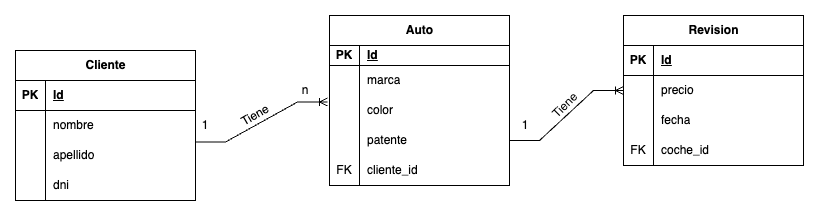

The diagram above was exported from draw.io. Its source (the exported page's mxGraphModel, read from the mxfile embedded in the PNG):
<mxGraphModel dx="1674" dy="1845" grid="1" gridSize="10" guides="1" tooltips="1" connect="1" arrows="1" fold="1" page="1" pageScale="1" pageWidth="827" pageHeight="1169" math="0" shadow="0">
  <root>
    <mxCell id="0" />
    <mxCell id="1" parent="0" />
    <mxCell id="NsbUWblza2-RytkE13jL-2" value="Cliente" style="shape=table;startSize=30;container=1;collapsible=1;childLayout=tableLayout;fixedRows=1;rowLines=0;fontStyle=1;align=center;resizeLast=1;html=1;labelBackgroundColor=none;" parent="1" vertex="1">
      <mxGeometry x="10" y="-370" width="180" height="150" as="geometry" />
    </mxCell>
    <mxCell id="NsbUWblza2-RytkE13jL-3" value="" style="shape=tableRow;horizontal=0;startSize=0;swimlaneHead=0;swimlaneBody=0;fillColor=none;collapsible=0;dropTarget=0;points=[[0,0.5],[1,0.5]];portConstraint=eastwest;top=0;left=0;right=0;bottom=1;labelBackgroundColor=none;" parent="NsbUWblza2-RytkE13jL-2" vertex="1">
      <mxGeometry y="30" width="180" height="30" as="geometry" />
    </mxCell>
    <mxCell id="NsbUWblza2-RytkE13jL-4" value="PK" style="shape=partialRectangle;connectable=0;fillColor=none;top=0;left=0;bottom=0;right=0;fontStyle=1;overflow=hidden;whiteSpace=wrap;html=1;labelBackgroundColor=none;" parent="NsbUWblza2-RytkE13jL-3" vertex="1">
      <mxGeometry width="30" height="30" as="geometry">
        <mxRectangle width="30" height="30" as="alternateBounds" />
      </mxGeometry>
    </mxCell>
    <mxCell id="NsbUWblza2-RytkE13jL-5" value="Id" style="shape=partialRectangle;connectable=0;fillColor=none;top=0;left=0;bottom=0;right=0;align=left;spacingLeft=6;fontStyle=5;overflow=hidden;whiteSpace=wrap;html=1;labelBackgroundColor=none;" parent="NsbUWblza2-RytkE13jL-3" vertex="1">
      <mxGeometry x="30" width="150" height="30" as="geometry">
        <mxRectangle width="150" height="30" as="alternateBounds" />
      </mxGeometry>
    </mxCell>
    <mxCell id="NsbUWblza2-RytkE13jL-6" value="" style="shape=tableRow;horizontal=0;startSize=0;swimlaneHead=0;swimlaneBody=0;fillColor=none;collapsible=0;dropTarget=0;points=[[0,0.5],[1,0.5]];portConstraint=eastwest;top=0;left=0;right=0;bottom=0;labelBackgroundColor=none;" parent="NsbUWblza2-RytkE13jL-2" vertex="1">
      <mxGeometry y="60" width="180" height="30" as="geometry" />
    </mxCell>
    <mxCell id="NsbUWblza2-RytkE13jL-7" value="" style="shape=partialRectangle;connectable=0;fillColor=none;top=0;left=0;bottom=0;right=0;editable=1;overflow=hidden;whiteSpace=wrap;html=1;labelBackgroundColor=none;" parent="NsbUWblza2-RytkE13jL-6" vertex="1">
      <mxGeometry width="30" height="30" as="geometry">
        <mxRectangle width="30" height="30" as="alternateBounds" />
      </mxGeometry>
    </mxCell>
    <mxCell id="NsbUWblza2-RytkE13jL-8" value="nombre" style="shape=partialRectangle;connectable=0;fillColor=none;top=0;left=0;bottom=0;right=0;align=left;spacingLeft=6;overflow=hidden;whiteSpace=wrap;html=1;labelBackgroundColor=none;" parent="NsbUWblza2-RytkE13jL-6" vertex="1">
      <mxGeometry x="30" width="150" height="30" as="geometry">
        <mxRectangle width="150" height="30" as="alternateBounds" />
      </mxGeometry>
    </mxCell>
    <mxCell id="NsbUWblza2-RytkE13jL-9" value="" style="shape=tableRow;horizontal=0;startSize=0;swimlaneHead=0;swimlaneBody=0;fillColor=none;collapsible=0;dropTarget=0;points=[[0,0.5],[1,0.5]];portConstraint=eastwest;top=0;left=0;right=0;bottom=0;labelBackgroundColor=none;" parent="NsbUWblza2-RytkE13jL-2" vertex="1">
      <mxGeometry y="90" width="180" height="30" as="geometry" />
    </mxCell>
    <mxCell id="NsbUWblza2-RytkE13jL-10" value="" style="shape=partialRectangle;connectable=0;fillColor=none;top=0;left=0;bottom=0;right=0;editable=1;overflow=hidden;whiteSpace=wrap;html=1;labelBackgroundColor=none;" parent="NsbUWblza2-RytkE13jL-9" vertex="1">
      <mxGeometry width="30" height="30" as="geometry">
        <mxRectangle width="30" height="30" as="alternateBounds" />
      </mxGeometry>
    </mxCell>
    <mxCell id="NsbUWblza2-RytkE13jL-11" value="apellido" style="shape=partialRectangle;connectable=0;fillColor=none;top=0;left=0;bottom=0;right=0;align=left;spacingLeft=6;overflow=hidden;whiteSpace=wrap;html=1;labelBackgroundColor=none;" parent="NsbUWblza2-RytkE13jL-9" vertex="1">
      <mxGeometry x="30" width="150" height="30" as="geometry">
        <mxRectangle width="150" height="30" as="alternateBounds" />
      </mxGeometry>
    </mxCell>
    <mxCell id="NsbUWblza2-RytkE13jL-12" value="" style="shape=tableRow;horizontal=0;startSize=0;swimlaneHead=0;swimlaneBody=0;fillColor=none;collapsible=0;dropTarget=0;points=[[0,0.5],[1,0.5]];portConstraint=eastwest;top=0;left=0;right=0;bottom=0;labelBackgroundColor=none;" parent="NsbUWblza2-RytkE13jL-2" vertex="1">
      <mxGeometry y="120" width="180" height="30" as="geometry" />
    </mxCell>
    <mxCell id="NsbUWblza2-RytkE13jL-13" value="" style="shape=partialRectangle;connectable=0;fillColor=none;top=0;left=0;bottom=0;right=0;editable=1;overflow=hidden;whiteSpace=wrap;html=1;labelBackgroundColor=none;" parent="NsbUWblza2-RytkE13jL-12" vertex="1">
      <mxGeometry width="30" height="30" as="geometry">
        <mxRectangle width="30" height="30" as="alternateBounds" />
      </mxGeometry>
    </mxCell>
    <mxCell id="NsbUWblza2-RytkE13jL-14" value="dni" style="shape=partialRectangle;connectable=0;fillColor=none;top=0;left=0;bottom=0;right=0;align=left;spacingLeft=6;overflow=hidden;whiteSpace=wrap;html=1;labelBackgroundColor=none;" parent="NsbUWblza2-RytkE13jL-12" vertex="1">
      <mxGeometry x="30" width="150" height="30" as="geometry">
        <mxRectangle width="150" height="30" as="alternateBounds" />
      </mxGeometry>
    </mxCell>
    <mxCell id="gEH68hK7NZfMPOPBQvyc-1" value="Auto" style="shape=table;startSize=30;container=1;collapsible=1;childLayout=tableLayout;fixedRows=1;rowLines=0;fontStyle=1;align=center;resizeLast=1;html=1;labelBackgroundColor=none;" vertex="1" parent="1">
      <mxGeometry x="324" y="-405" width="180" height="170" as="geometry" />
    </mxCell>
    <mxCell id="gEH68hK7NZfMPOPBQvyc-2" value="" style="shape=tableRow;horizontal=0;startSize=0;swimlaneHead=0;swimlaneBody=0;fillColor=none;collapsible=0;dropTarget=0;points=[[0,0.5],[1,0.5]];portConstraint=eastwest;top=0;left=0;right=0;bottom=1;labelBackgroundColor=none;" vertex="1" parent="gEH68hK7NZfMPOPBQvyc-1">
      <mxGeometry y="30" width="180" height="20" as="geometry" />
    </mxCell>
    <mxCell id="gEH68hK7NZfMPOPBQvyc-3" value="PK" style="shape=partialRectangle;connectable=0;fillColor=none;top=0;left=0;bottom=0;right=0;fontStyle=1;overflow=hidden;whiteSpace=wrap;html=1;labelBackgroundColor=none;" vertex="1" parent="gEH68hK7NZfMPOPBQvyc-2">
      <mxGeometry width="30" height="20" as="geometry">
        <mxRectangle width="30" height="20" as="alternateBounds" />
      </mxGeometry>
    </mxCell>
    <mxCell id="gEH68hK7NZfMPOPBQvyc-4" value="Id" style="shape=partialRectangle;connectable=0;fillColor=none;top=0;left=0;bottom=0;right=0;align=left;spacingLeft=6;fontStyle=5;overflow=hidden;whiteSpace=wrap;html=1;labelBackgroundColor=none;" vertex="1" parent="gEH68hK7NZfMPOPBQvyc-2">
      <mxGeometry x="30" width="150" height="20" as="geometry">
        <mxRectangle width="150" height="20" as="alternateBounds" />
      </mxGeometry>
    </mxCell>
    <mxCell id="gEH68hK7NZfMPOPBQvyc-5" value="" style="shape=tableRow;horizontal=0;startSize=0;swimlaneHead=0;swimlaneBody=0;fillColor=none;collapsible=0;dropTarget=0;points=[[0,0.5],[1,0.5]];portConstraint=eastwest;top=0;left=0;right=0;bottom=0;labelBackgroundColor=none;" vertex="1" parent="gEH68hK7NZfMPOPBQvyc-1">
      <mxGeometry y="50" width="180" height="30" as="geometry" />
    </mxCell>
    <mxCell id="gEH68hK7NZfMPOPBQvyc-6" value="" style="shape=partialRectangle;connectable=0;fillColor=none;top=0;left=0;bottom=0;right=0;editable=1;overflow=hidden;whiteSpace=wrap;html=1;labelBackgroundColor=none;" vertex="1" parent="gEH68hK7NZfMPOPBQvyc-5">
      <mxGeometry width="30" height="30" as="geometry">
        <mxRectangle width="30" height="30" as="alternateBounds" />
      </mxGeometry>
    </mxCell>
    <mxCell id="gEH68hK7NZfMPOPBQvyc-7" value="marca" style="shape=partialRectangle;connectable=0;fillColor=none;top=0;left=0;bottom=0;right=0;align=left;spacingLeft=6;overflow=hidden;whiteSpace=wrap;html=1;labelBackgroundColor=none;" vertex="1" parent="gEH68hK7NZfMPOPBQvyc-5">
      <mxGeometry x="30" width="150" height="30" as="geometry">
        <mxRectangle width="150" height="30" as="alternateBounds" />
      </mxGeometry>
    </mxCell>
    <mxCell id="gEH68hK7NZfMPOPBQvyc-8" value="" style="shape=tableRow;horizontal=0;startSize=0;swimlaneHead=0;swimlaneBody=0;fillColor=none;collapsible=0;dropTarget=0;points=[[0,0.5],[1,0.5]];portConstraint=eastwest;top=0;left=0;right=0;bottom=0;labelBackgroundColor=none;" vertex="1" parent="gEH68hK7NZfMPOPBQvyc-1">
      <mxGeometry y="80" width="180" height="30" as="geometry" />
    </mxCell>
    <mxCell id="gEH68hK7NZfMPOPBQvyc-9" value="" style="shape=partialRectangle;connectable=0;fillColor=none;top=0;left=0;bottom=0;right=0;editable=1;overflow=hidden;whiteSpace=wrap;html=1;labelBackgroundColor=none;" vertex="1" parent="gEH68hK7NZfMPOPBQvyc-8">
      <mxGeometry width="30" height="30" as="geometry">
        <mxRectangle width="30" height="30" as="alternateBounds" />
      </mxGeometry>
    </mxCell>
    <mxCell id="gEH68hK7NZfMPOPBQvyc-10" value="color" style="shape=partialRectangle;connectable=0;fillColor=none;top=0;left=0;bottom=0;right=0;align=left;spacingLeft=6;overflow=hidden;whiteSpace=wrap;html=1;labelBackgroundColor=none;" vertex="1" parent="gEH68hK7NZfMPOPBQvyc-8">
      <mxGeometry x="30" width="150" height="30" as="geometry">
        <mxRectangle width="150" height="30" as="alternateBounds" />
      </mxGeometry>
    </mxCell>
    <mxCell id="gEH68hK7NZfMPOPBQvyc-11" value="" style="shape=tableRow;horizontal=0;startSize=0;swimlaneHead=0;swimlaneBody=0;fillColor=none;collapsible=0;dropTarget=0;points=[[0,0.5],[1,0.5]];portConstraint=eastwest;top=0;left=0;right=0;bottom=0;labelBackgroundColor=none;" vertex="1" parent="gEH68hK7NZfMPOPBQvyc-1">
      <mxGeometry y="110" width="180" height="30" as="geometry" />
    </mxCell>
    <mxCell id="gEH68hK7NZfMPOPBQvyc-12" value="" style="shape=partialRectangle;connectable=0;fillColor=none;top=0;left=0;bottom=0;right=0;editable=1;overflow=hidden;whiteSpace=wrap;html=1;labelBackgroundColor=none;" vertex="1" parent="gEH68hK7NZfMPOPBQvyc-11">
      <mxGeometry width="30" height="30" as="geometry">
        <mxRectangle width="30" height="30" as="alternateBounds" />
      </mxGeometry>
    </mxCell>
    <mxCell id="gEH68hK7NZfMPOPBQvyc-13" value="patente" style="shape=partialRectangle;connectable=0;fillColor=none;top=0;left=0;bottom=0;right=0;align=left;spacingLeft=6;overflow=hidden;whiteSpace=wrap;html=1;labelBackgroundColor=none;" vertex="1" parent="gEH68hK7NZfMPOPBQvyc-11">
      <mxGeometry x="30" width="150" height="30" as="geometry">
        <mxRectangle width="150" height="30" as="alternateBounds" />
      </mxGeometry>
    </mxCell>
    <mxCell id="5zRJm73OBqnuGmB2vN__-16" value="" style="shape=tableRow;horizontal=0;startSize=0;swimlaneHead=0;swimlaneBody=0;fillColor=none;collapsible=0;dropTarget=0;points=[[0,0.5],[1,0.5]];portConstraint=eastwest;top=0;left=0;right=0;bottom=0;labelBackgroundColor=none;" vertex="1" parent="gEH68hK7NZfMPOPBQvyc-1">
      <mxGeometry y="140" width="180" height="30" as="geometry" />
    </mxCell>
    <mxCell id="5zRJm73OBqnuGmB2vN__-17" value="FK" style="shape=partialRectangle;connectable=0;fillColor=none;top=0;left=0;bottom=0;right=0;editable=1;overflow=hidden;whiteSpace=wrap;html=1;labelBackgroundColor=none;" vertex="1" parent="5zRJm73OBqnuGmB2vN__-16">
      <mxGeometry width="30" height="30" as="geometry">
        <mxRectangle width="30" height="30" as="alternateBounds" />
      </mxGeometry>
    </mxCell>
    <mxCell id="5zRJm73OBqnuGmB2vN__-18" value="cliente_id" style="shape=partialRectangle;connectable=0;fillColor=none;top=0;left=0;bottom=0;right=0;align=left;spacingLeft=6;overflow=hidden;whiteSpace=wrap;html=1;labelBackgroundColor=none;" vertex="1" parent="5zRJm73OBqnuGmB2vN__-16">
      <mxGeometry x="30" width="150" height="30" as="geometry">
        <mxRectangle width="150" height="30" as="alternateBounds" />
      </mxGeometry>
    </mxCell>
    <mxCell id="5zRJm73OBqnuGmB2vN__-1" value="Revision" style="shape=table;startSize=30;container=1;collapsible=1;childLayout=tableLayout;fixedRows=1;rowLines=0;fontStyle=1;align=center;resizeLast=1;html=1;labelBackgroundColor=none;" vertex="1" parent="1">
      <mxGeometry x="618" y="-405" width="180" height="150" as="geometry" />
    </mxCell>
    <mxCell id="5zRJm73OBqnuGmB2vN__-2" value="" style="shape=tableRow;horizontal=0;startSize=0;swimlaneHead=0;swimlaneBody=0;fillColor=none;collapsible=0;dropTarget=0;points=[[0,0.5],[1,0.5]];portConstraint=eastwest;top=0;left=0;right=0;bottom=1;labelBackgroundColor=none;" vertex="1" parent="5zRJm73OBqnuGmB2vN__-1">
      <mxGeometry y="30" width="180" height="30" as="geometry" />
    </mxCell>
    <mxCell id="5zRJm73OBqnuGmB2vN__-3" value="PK" style="shape=partialRectangle;connectable=0;fillColor=none;top=0;left=0;bottom=0;right=0;fontStyle=1;overflow=hidden;whiteSpace=wrap;html=1;labelBackgroundColor=none;" vertex="1" parent="5zRJm73OBqnuGmB2vN__-2">
      <mxGeometry width="30" height="30" as="geometry">
        <mxRectangle width="30" height="30" as="alternateBounds" />
      </mxGeometry>
    </mxCell>
    <mxCell id="5zRJm73OBqnuGmB2vN__-4" value="Id" style="shape=partialRectangle;connectable=0;fillColor=none;top=0;left=0;bottom=0;right=0;align=left;spacingLeft=6;fontStyle=5;overflow=hidden;whiteSpace=wrap;html=1;labelBackgroundColor=none;" vertex="1" parent="5zRJm73OBqnuGmB2vN__-2">
      <mxGeometry x="30" width="150" height="30" as="geometry">
        <mxRectangle width="150" height="30" as="alternateBounds" />
      </mxGeometry>
    </mxCell>
    <mxCell id="5zRJm73OBqnuGmB2vN__-8" value="" style="shape=tableRow;horizontal=0;startSize=0;swimlaneHead=0;swimlaneBody=0;fillColor=none;collapsible=0;dropTarget=0;points=[[0,0.5],[1,0.5]];portConstraint=eastwest;top=0;left=0;right=0;bottom=0;labelBackgroundColor=none;" vertex="1" parent="5zRJm73OBqnuGmB2vN__-1">
      <mxGeometry y="60" width="180" height="30" as="geometry" />
    </mxCell>
    <mxCell id="5zRJm73OBqnuGmB2vN__-9" value="" style="shape=partialRectangle;connectable=0;fillColor=none;top=0;left=0;bottom=0;right=0;editable=1;overflow=hidden;whiteSpace=wrap;html=1;labelBackgroundColor=none;" vertex="1" parent="5zRJm73OBqnuGmB2vN__-8">
      <mxGeometry width="30" height="30" as="geometry">
        <mxRectangle width="30" height="30" as="alternateBounds" />
      </mxGeometry>
    </mxCell>
    <mxCell id="5zRJm73OBqnuGmB2vN__-10" value="precio" style="shape=partialRectangle;connectable=0;fillColor=none;top=0;left=0;bottom=0;right=0;align=left;spacingLeft=6;overflow=hidden;whiteSpace=wrap;html=1;labelBackgroundColor=none;" vertex="1" parent="5zRJm73OBqnuGmB2vN__-8">
      <mxGeometry x="30" width="150" height="30" as="geometry">
        <mxRectangle width="150" height="30" as="alternateBounds" />
      </mxGeometry>
    </mxCell>
    <mxCell id="5zRJm73OBqnuGmB2vN__-11" value="" style="shape=tableRow;horizontal=0;startSize=0;swimlaneHead=0;swimlaneBody=0;fillColor=none;collapsible=0;dropTarget=0;points=[[0,0.5],[1,0.5]];portConstraint=eastwest;top=0;left=0;right=0;bottom=0;labelBackgroundColor=none;" vertex="1" parent="5zRJm73OBqnuGmB2vN__-1">
      <mxGeometry y="90" width="180" height="30" as="geometry" />
    </mxCell>
    <mxCell id="5zRJm73OBqnuGmB2vN__-12" value="" style="shape=partialRectangle;connectable=0;fillColor=none;top=0;left=0;bottom=0;right=0;editable=1;overflow=hidden;whiteSpace=wrap;html=1;labelBackgroundColor=none;" vertex="1" parent="5zRJm73OBqnuGmB2vN__-11">
      <mxGeometry width="30" height="30" as="geometry">
        <mxRectangle width="30" height="30" as="alternateBounds" />
      </mxGeometry>
    </mxCell>
    <mxCell id="5zRJm73OBqnuGmB2vN__-13" value="fecha" style="shape=partialRectangle;connectable=0;fillColor=none;top=0;left=0;bottom=0;right=0;align=left;spacingLeft=6;overflow=hidden;whiteSpace=wrap;html=1;labelBackgroundColor=none;" vertex="1" parent="5zRJm73OBqnuGmB2vN__-11">
      <mxGeometry x="30" width="150" height="30" as="geometry">
        <mxRectangle width="150" height="30" as="alternateBounds" />
      </mxGeometry>
    </mxCell>
    <mxCell id="g-YMUlKeXxloFHMyNo6q-5" value="" style="shape=tableRow;horizontal=0;startSize=0;swimlaneHead=0;swimlaneBody=0;fillColor=none;collapsible=0;dropTarget=0;points=[[0,0.5],[1,0.5]];portConstraint=eastwest;top=0;left=0;right=0;bottom=0;labelBackgroundColor=none;" vertex="1" parent="5zRJm73OBqnuGmB2vN__-1">
      <mxGeometry y="120" width="180" height="30" as="geometry" />
    </mxCell>
    <mxCell id="g-YMUlKeXxloFHMyNo6q-6" value="FK" style="shape=partialRectangle;connectable=0;fillColor=none;top=0;left=0;bottom=0;right=0;editable=1;overflow=hidden;whiteSpace=wrap;html=1;labelBackgroundColor=none;" vertex="1" parent="g-YMUlKeXxloFHMyNo6q-5">
      <mxGeometry width="30" height="30" as="geometry">
        <mxRectangle width="30" height="30" as="alternateBounds" />
      </mxGeometry>
    </mxCell>
    <mxCell id="g-YMUlKeXxloFHMyNo6q-7" value="coche_id" style="shape=partialRectangle;connectable=0;fillColor=none;top=0;left=0;bottom=0;right=0;align=left;spacingLeft=6;overflow=hidden;whiteSpace=wrap;html=1;labelBackgroundColor=none;" vertex="1" parent="g-YMUlKeXxloFHMyNo6q-5">
      <mxGeometry x="30" width="150" height="30" as="geometry">
        <mxRectangle width="150" height="30" as="alternateBounds" />
      </mxGeometry>
    </mxCell>
    <mxCell id="N9B4m_gAVr7txqUBuE66-4" value="" style="edgeStyle=entityRelationEdgeStyle;fontSize=12;html=1;endArrow=ERoneToMany;rounded=0;entryX=-0.011;entryY=0.217;entryDx=0;entryDy=0;entryPerimeter=0;exitX=1;exitY=1.05;exitDx=0;exitDy=0;exitPerimeter=0;labelBackgroundColor=none;fontColor=default;" edge="1" parent="1" source="NsbUWblza2-RytkE13jL-6" target="gEH68hK7NZfMPOPBQvyc-8">
      <mxGeometry width="100" height="100" relative="1" as="geometry">
        <mxPoint x="180" y="-240" as="sourcePoint" />
        <mxPoint x="230" y="-140" as="targetPoint" />
      </mxGeometry>
    </mxCell>
    <mxCell id="gEH68hK7NZfMPOPBQvyc-15" value="" style="edgeStyle=entityRelationEdgeStyle;fontSize=12;html=1;endArrow=ERoneToMany;rounded=0;entryX=0;entryY=0.5;entryDx=0;entryDy=0;exitX=1;exitY=0.5;exitDx=0;exitDy=0;labelBackgroundColor=none;fontColor=default;" edge="1" parent="1" source="gEH68hK7NZfMPOPBQvyc-11">
      <mxGeometry width="100" height="100" relative="1" as="geometry">
        <mxPoint x="660" y="-300" as="sourcePoint" />
        <mxPoint x="618" y="-330" as="targetPoint" />
      </mxGeometry>
    </mxCell>
    <mxCell id="gEH68hK7NZfMPOPBQvyc-17" value="Tiene&lt;br&gt;" style="text;strokeColor=none;align=center;fillColor=none;html=1;verticalAlign=middle;whiteSpace=wrap;rounded=0;rotation=-30;labelBackgroundColor=none;" vertex="1" parent="1">
      <mxGeometry x="220" y="-320" width="60" height="30" as="geometry" />
    </mxCell>
    <mxCell id="gEH68hK7NZfMPOPBQvyc-22" value="1" style="text;strokeColor=none;align=center;fillColor=none;html=1;verticalAlign=middle;whiteSpace=wrap;rounded=0;labelBackgroundColor=none;" vertex="1" parent="1">
      <mxGeometry x="170" y="-310" width="60" height="30" as="geometry" />
    </mxCell>
    <mxCell id="gEH68hK7NZfMPOPBQvyc-23" value="n" style="text;strokeColor=none;align=center;fillColor=none;html=1;verticalAlign=middle;whiteSpace=wrap;rounded=0;labelBackgroundColor=none;" vertex="1" parent="1">
      <mxGeometry x="270" y="-345" width="60" height="30" as="geometry" />
    </mxCell>
    <mxCell id="gEH68hK7NZfMPOPBQvyc-25" value="1" style="text;strokeColor=none;align=center;fillColor=none;html=1;verticalAlign=middle;whiteSpace=wrap;rounded=0;labelBackgroundColor=none;" vertex="1" parent="1">
      <mxGeometry x="490" y="-310" width="60" height="30" as="geometry" />
    </mxCell>
    <mxCell id="gEH68hK7NZfMPOPBQvyc-26" value="Tiene" style="text;strokeColor=none;align=center;fillColor=none;html=1;verticalAlign=middle;whiteSpace=wrap;rounded=0;rotation=-45;labelBackgroundColor=none;" vertex="1" parent="1">
      <mxGeometry x="530" y="-330" width="60" height="30" as="geometry" />
    </mxCell>
  </root>
</mxGraphModel>